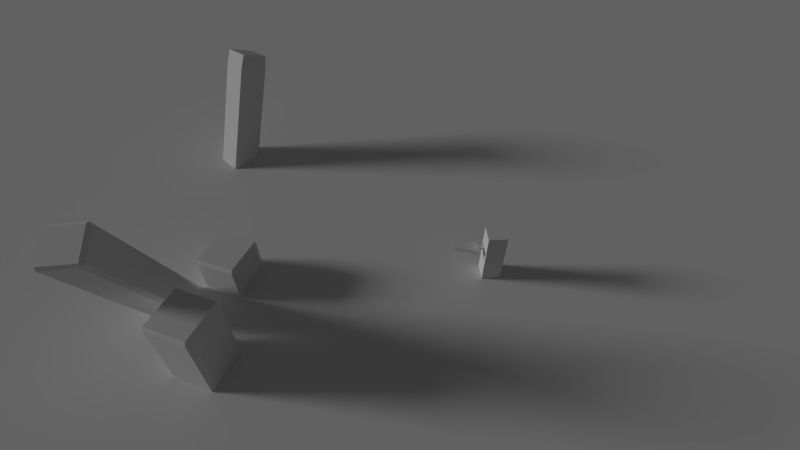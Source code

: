 # Source: weapon_fx.blend  (saved by Blender 2.67.0; exported with 4.5.12 LTS)
import bpy
from mathutils import Matrix  # noqa: F401  (used for matrix-valued properties, if any)

bpy.ops.wm.read_factory_settings(use_empty=True)
scene = bpy.context.scene
scene.name = 'Scene'

# ---- collections
col_collection_1 = bpy.data.collections.new('Collection 1'); scene.collection.children.link(col_collection_1)
col_collection_2 = bpy.data.collections.new('Collection 2'); scene.collection.children.link(col_collection_2)
col_collection_2.hide_render = True
col_collection_2.hide_viewport = True

# ---- materials (node trees are filled in below, after node groups)
mat_dec_weapon_fx_halo_ref = bpy.data.materials.new('dec_weapon_fx_halo_Ref')
mat_dec_weapon_fx_halo_ref.alpha_threshold = 0.0
mat_dec_weapon_fx_halo_ref.use_transparent_shadow = False
mat_dec_weapon_fx_halo_ref.roughness = 0.5
mat_dec_weapon_fx = bpy.data.materials.new('dec_weapon_fx')
mat_dec_weapon_fx.alpha_threshold = 0.0
mat_dec_weapon_fx.use_transparent_shadow = False
mat_dec_weapon_fx.roughness = 0.5
mat_dec_weapon_fx_halo = bpy.data.materials.new('dec_weapon_fx_halo')
mat_dec_weapon_fx_halo.alpha_threshold = 0.0
mat_dec_weapon_fx_halo.use_transparent_shadow = False
mat_dec_weapon_fx_halo.roughness = 0.5
mat_dec_weapon_fx_halo_ns_001 = bpy.data.materials.new('dec_weapon_fx_halo_ns.001')
mat_dec_weapon_fx_halo_ns_001.alpha_threshold = 0.0
mat_dec_weapon_fx_halo_ns_001.use_transparent_shadow = False
mat_dec_weapon_fx_halo_ns_001.roughness = 0.5
mat_dec_weapon_fx_halo_ns_001.specular_intensity = 1.0
mat_dec_weapon_fx_halo_ns = bpy.data.materials.new('dec_weapon_fx_halo_ns')
mat_dec_weapon_fx_halo_ns.alpha_threshold = 0.0
mat_dec_weapon_fx_halo_ns.use_transparent_shadow = False
mat_dec_weapon_fx_halo_ns.diffuse_color = (0.8, 0.6538, 0.5376, 1.0)
mat_dec_weapon_fx_halo_ns.roughness = 0.5
mat_dec_weapon_fx_halo_ns.specular_intensity = 0.0

# ---- material node trees

# ---- world
world_world = bpy.data.worlds.new('World'); scene.world = world_world
world_world.color = (0.05088, 0.05088, 0.05088)
world_world.use_sun_shadow = False
world_world.sun_shadow_jitter_overblur = 0.0
world_world.cycles.sampling_method = 'MANUAL'
world_world.cycles.sample_map_resolution = 256

# ---- cameras
cam_camera = bpy.data.cameras.new('Camera')
cam_camera.clip_end = 100.0
cam_camera.lens = 19.0
cam_camera.sensor_width = 32.0
cam_camera.sensor_height = 18.0
cam_camera.ortho_scale = 7.314
cam_camera.dof.focus_distance = 0.0
cam_camera.dof.aperture_fstop = 128.0

# ---- lights
light_point = bpy.data.lights.new('Point', 'POINT')
light_point.color = (1.0, 0.6181, 0.3556)
light_point.transmission_factor = 0.0
light_point.energy = 0.0
light_point.shadow_buffer_clip_start = 0.5
light_point.shadow_soft_size = 0.1
light_point.shadow_maximum_resolution = 0.006
light_point.use_absolute_resolution = True
light_point.cycles.use_multiple_importance_sampling = False
light_lamp = bpy.data.lights.new('Lamp', 'SUN')
light_lamp.transmission_factor = 0.0
light_lamp.cutoff_distance = 30.0
light_lamp.angle = 0.1993
light_lamp.energy = 1.0
light_lamp.shadow_buffer_clip_start = 1.001
light_lamp.shadow_soft_size = 0.1
light_lamp.shadow_cascade_max_distance = 1000.0
light_lamp.cycles.use_multiple_importance_sampling = False
light_point_001 = bpy.data.lights.new('Point.001', 'POINT')
light_point_001.transmission_factor = 0.0
light_point_001.energy = 100.0
light_point_001.shadow_buffer_clip_start = 0.5
light_point_001.shadow_soft_size = 0.1
light_point_001.shadow_maximum_resolution = 0.006
light_point_001.use_absolute_resolution = True
light_point_001.cycles.use_multiple_importance_sampling = False

# ---- meshes
me_cube_002 = bpy.data.meshes.new('Cube.002')
me_cube_002.from_pydata([(-1.0, -1.0, -1.0), (-1.0, 1.0, -1.0), (1.0, 1.0, -1.0), (1.0, -1.0, -1.0), (-1.0, -1.0, 1.0), (-1.0, 1.0, 1.0), (1.0, 1.0, 1.0), (1.0, -1.0, 1.0), (-6.536, 2.181, -0.912), (-7.815, 3.035, -1.041), (-6.388, 4.314, -1.099), (-5.109, 3.46, -0.97), (-12.19, 14.81, 0.5152), (-13.47, 15.66, 0.3857), (-12.04, 16.94, 0.3277), (-10.76, 16.08, 0.4572), (-14.58, 8.438, -0.4063), (-15.54, 10.59, -0.5037), (-13.19, 11.55, -0.5237), (-12.23, 9.401, -0.4263), (-15.01, 10.55, 0.1162), (-15.97, 12.7, 0.01872), (-13.62, 13.66, -0.001251), (-12.66, 11.51, 0.09619), (-10.75, 4.822, -0.1257), (-11.72, 6.972, -0.2232), (-9.368, 7.934, -0.2431), (-8.406, 5.784, -0.1457), (-10.95, 5.784, 0.112), (-11.91, 7.934, 0.01457), (-9.565, 8.896, -0.005403), (-8.603, 6.746, 0.09204)], [], [(4, 5, 1, 0), (5, 6, 2, 1), (6, 7, 3, 2), (7, 4, 0, 3), (0, 1, 2, 3), (7, 6, 5, 4), (12, 13, 9, 8), (13, 14, 10, 9), (14, 15, 11, 10), (15, 12, 8, 11), (8, 9, 10, 11), (15, 14, 13, 12), (20, 21, 17, 16), (21, 22, 18, 17), (22, 23, 19, 18), (23, 20, 16, 19), (16, 17, 18, 19), (23, 22, 21, 20), (28, 29, 25, 24), (29, 30, 26, 25), (30, 31, 27, 26), (31, 28, 24, 27), (24, 25, 26, 27), (31, 30, 29, 28)])
me_cube_002.use_remesh_preserve_volume = False
me_cube_002.use_remesh_preserve_attributes = False
me_cube_002.use_mirror_vertex_groups = False
me_cube_002.update()
me_cube_012 = bpy.data.meshes.new('Cube.012')
me_cube_012.from_pydata([(-1.0, -1.0, -1.0), (-1.0, 1.0, -1.0), (1.0, 1.0, -1.0), (1.0, -1.0, -1.0), (-1.0, -1.0, 1.0), (-1.0, 1.0, 1.0), (1.0, 1.0, 1.0), (1.0, -1.0, 1.0)], [], [(4, 5, 1, 0), (5, 6, 2, 1), (6, 7, 3, 2), (7, 4, 0, 3), (0, 1, 2, 3), (7, 6, 5, 4)])
me_cube_012.use_remesh_preserve_volume = False
me_cube_012.use_remesh_preserve_attributes = False
me_cube_012.use_mirror_vertex_groups = False
me_cube_012.update()
me_cube_001 = bpy.data.meshes.new('Cube.001')
me_cube_001.from_pydata([(-19.26, -0.833, -0.833), (-21.26, -0.8647, -0.8647), (-21.26, 0.8647, -0.8647), (-19.26, 0.833, -0.833), (-19.26, -0.833, 0.833), (-21.26, -0.8647, 0.8647), (-21.26, 0.8647, 0.8647), (-19.26, 0.833, 0.833), (-11.21, -0.4814, -0.4814), (-11.21, 0.4814, -0.4814), (-11.21, -0.4814, 0.4814), (-11.21, 0.4814, 0.4814), (-10.43, -3.278, -0.7323), (-10.43, 3.278, -0.7323), (-10.43, -3.278, 0.7323), (-10.43, 3.278, 0.7323), (0.0, 0.0, -0.8976), (0.0, 0.0, 0.8976)], [], [(4, 5, 1, 0), (5, 6, 2, 1), (6, 7, 3, 2), (7, 4, 10, 11), (0, 1, 2, 3), (7, 6, 5, 4), (9, 11, 15, 13), (4, 0, 8, 10), (0, 3, 9, 8), (3, 7, 11, 9), (11, 10, 14, 15), (8, 9, 13, 12), (10, 8, 12, 14), (14, 12, 16, 17), (13, 15, 17, 16), (15, 14, 17), (12, 13, 16)])
me_cube_001.use_remesh_preserve_volume = False
me_cube_001.use_remesh_preserve_attributes = False
me_cube_001.use_mirror_vertex_groups = False
me_cube_001.update()
me_plane_005 = bpy.data.meshes.new('Plane.005')
me_plane_005.from_pydata([(1.0, -1.0, 0.0), (-1.0, -1.0, 0.0), (1.0, 1.0, 0.0), (-1.0, 1.0, 0.0)], [], [(1, 0, 2, 3)])
me_plane_005.use_remesh_preserve_volume = False
me_plane_005.use_remesh_preserve_attributes = False
me_plane_005.use_mirror_vertex_groups = False
me_plane_005.update()
me_plane_010 = bpy.data.meshes.new('Plane.010')
me_plane_010.from_pydata([(-4.388e-08, -0.5019, 0.4957), (2.97e-08, -0.5019, -0.4957), (-2.97e-08, 0.5019, 0.4957), (4.388e-08, 0.5019, -0.4957)], [], [(1, 0, 2, 3)])
_uv = me_plane_010.uv_layers.new(name='UVMap')
_uv.uv.foreach_set('vector', [0.8086, 0.2263, 0.9239, 0.2263, 0.9239, 0.3417, 0.8086, 0.3417])
me_plane_010.materials.append(mat_dec_weapon_fx_halo_ref)
me_plane_010.use_remesh_preserve_volume = False
me_plane_010.use_remesh_preserve_attributes = False
me_plane_010.use_mirror_vertex_groups = False
me_plane_010.update()
me_cube_015 = bpy.data.meshes.new('Cube.015')
me_cube_015.from_pydata([(-0.1864, -0.1081, -0.1081), (-0.1864, 0.1081, -0.1081), (0.1864, 0.1081, -0.1081), (0.1864, -0.1081, -0.1081), (-0.1864, -0.1081, 0.1081), (-0.1864, 0.1081, 0.1081), (0.1864, 0.1081, 0.1081), (0.1864, -0.1081, 0.1081)], [], [(4, 5, 1, 0), (5, 6, 2, 1), (6, 7, 3, 2), (7, 4, 0, 3), (0, 1, 2, 3), (7, 6, 5, 4)])
me_cube_015.use_remesh_preserve_volume = False
me_cube_015.use_remesh_preserve_attributes = False
me_cube_015.use_mirror_vertex_groups = False
me_cube_015.update()
me_plane_014 = bpy.data.meshes.new('Plane.014')
me_plane_014.from_pydata([(4.47e-08, 0.4538, 3.496e-07), (-2.98e-08, -0.5805, 5.858e-07), (-0.8649, 0.6544, 0.04508), (-0.8649, -0.7811, 0.04508), (1.863e-08, -0.06334, 0.5169), (1.863e-08, -0.06334, -0.5169), (-0.8649, -0.06334, 0.5619), (-0.8649, -0.06334, -0.4718), (-0.4324, 0.621, 0.02254), (-0.4324, -0.7477, 0.02254), (-0.4324, -0.06334, -0.4943), (-0.4324, -0.06334, 0.5394)], [], [(9, 8, 2, 3), (10, 11, 6, 7), (1, 0, 8, 9), (5, 4, 11, 10)])
_uv = me_plane_014.uv_layers.new(name='UVMap')
_uv.uv.foreach_set('vector', [0.4874, 0.4497, 0.5669, 0.4497, 0.5669, 0.603, 0.4874, 0.603, 0.4874, 0.4497, 0.5669, 0.4497, 0.5669, 0.603, 0.4874, 0.603, 0.4895, 0.2963, 0.5649, 0.2963, 0.5669, 0.4497, 0.4874, 0.4497, 0.4895, 0.2963, 0.5649, 0.2963, 0.5669, 0.4497, 0.4874, 0.4497])
me_plane_014.materials.append(mat_dec_weapon_fx)
me_plane_014.use_remesh_preserve_volume = False
me_plane_014.use_remesh_preserve_attributes = False
me_plane_014.use_mirror_vertex_groups = False
me_plane_014.update()
me_plane_015 = bpy.data.meshes.new('Plane.015')
me_plane_015.from_pydata([(0.01529, -0.7008, 0.7074), (0.01529, -0.7008, -0.6769), (0.01529, 0.7008, 0.7074), (0.01529, 0.7008, -0.6769)], [], [(1, 0, 2, 3)])
_uv = me_plane_015.uv_layers.new(name='UVMap')
_uv.uv.foreach_set('vector', [0.8787, 0.8821, 0.9657, 0.8821, 0.9657, 0.9692, 0.8787, 0.9692])
me_plane_015.materials.append(mat_dec_weapon_fx_halo_ref)
me_plane_015.use_remesh_preserve_volume = False
me_plane_015.use_remesh_preserve_attributes = False
me_plane_015.use_mirror_vertex_groups = False
me_plane_015.update()
me_plane_009 = bpy.data.meshes.new('Plane.009')
me_plane_009.from_pydata([(4913.0, -0.08559, -0.1782), (4913.0, -0.6265, -0.1782), (4913.0, -0.08559, -0.7109), (4913.0, -0.6265, -0.7109), (4891.0, 0.2044, -0.175), (4891.0, -0.001424, -0.5865), (4891.0, 0.6223, -0.3777), (4891.0, 0.4165, -0.7892), (5113.0, 0.0398, 0.1345), (5080.0, -0.001647, -0.2824), (5230.0, 0.461, 0.09773), (5196.0, 0.4195, -0.3192), (4888.0, -0.2164, -0.1771), (4888.0, -0.4797, -0.7034), (4888.0, 0.318, -0.4364), (4888.0, 0.05475, -0.9627), (5039.0, 0.2825, -0.1249), (5792.0, -0.1194, -0.1239), (4673.0, 0.2797, -0.5359), (5426.0, -0.1222, -0.535), (5277.0, -0.5426, 0.131), (5243.0, -0.4106, -0.4084), (5579.0, -0.0005799, 0.2705), (5545.0, 0.1314, -0.2689)], [], [(1, 0, 2, 3), (5, 4, 6, 7), (9, 8, 10, 11), (13, 12, 14, 15), (17, 16, 18, 19), (21, 20, 22, 23)])
_uv = me_plane_009.uv_layers.new(name='UVMap')
_uv.uv.foreach_set('vector', [0.2131, 0.3456, 0.464, 0.3456, 0.464, 0.5966, 0.2131, 0.5966, 0.2131, 0.3456, 0.464, 0.3456, 0.464, 0.5966, 0.2131, 0.5966, 0.2131, 0.3456, 0.464, 0.3456, 0.464, 0.5966, 0.2131, 0.5966, 0.2131, 0.3456, 0.464, 0.3456, 0.464, 0.5966, 0.2131, 0.5966, 0.2131, 0.3456, 0.464, 0.3456, 0.464, 0.5966, 0.2131, 0.5966, 0.2131, 0.3456, 0.464, 0.3456, 0.464, 0.5966, 0.2131, 0.5966])
me_plane_009.materials.append(mat_dec_weapon_fx_halo)
me_plane_009.use_remesh_preserve_volume = False
me_plane_009.use_remesh_preserve_attributes = False
me_plane_009.use_mirror_vertex_groups = False
me_plane_009.update()
me_plane_013 = bpy.data.meshes.new('Plane.013')
me_plane_013.from_pydata([(-0.07316, -0.4921, -4.184e-07), (-0.07316, 0.4921, -4.184e-07), (5.075, -0.4921, -4.184e-07), (5.075, 0.4921, -4.184e-07), (-0.07316, -2.933e-08, -0.4921), (-0.07316, 5.866e-08, 0.4921), (5.075, -5.866e-08, -0.4921), (5.075, 2.933e-08, 0.4921), (2.134, -4.4e-08, -0.4921), (2.134, 4.4e-08, 0.4921), (2.134, 0.4921, -4.184e-07), (2.134, -0.4921, -4.184e-07)], [], [(10, 11, 2, 3), (9, 8, 6, 7), (5, 4, 8, 9), (1, 0, 11, 10)])
_uv = me_plane_013.uv_layers.new(name='UVMap')
_uv.uv.foreach_set('vector', [0.5014, 0.445, 0.5536, 0.445, 0.5493, 0.5957, 0.5057, 0.5957, 0.5014, 0.445, 0.5536, 0.445, 0.5493, 0.5957, 0.5057, 0.5957, 0.4815, 0.3107, 0.5735, 0.3107, 0.5536, 0.445, 0.5014, 0.445, 0.4815, 0.3107, 0.5735, 0.3107, 0.5536, 0.445, 0.5014, 0.445])
me_plane_013.materials.append(mat_dec_weapon_fx_halo_ns_001)
me_plane_013.materials.append(mat_dec_weapon_fx_halo)
me_plane_013.use_remesh_preserve_volume = False
me_plane_013.use_remesh_preserve_attributes = False
me_plane_013.use_mirror_vertex_groups = False
me_plane_013.update()
me_plane_012 = bpy.data.meshes.new('Plane.012')
me_plane_012.from_pydata([(-0.1255, -1.075, 0.2584), (-0.1255, -1.075, -1.374), (-0.1255, 0.5779, 0.2584), (-0.1255, 0.5779, -1.374), (0.004138, 0.5972, 1.53), (0.004137, -0.8027, 0.6897), (0.004138, 1.448, 0.1126), (0.004138, 0.04801, -0.7277), (0.1863, -0.6812, 0.9068), (0.1863, -2.041, 0.00306), (0.1863, 0.2338, -0.47), (0.1863, -1.126, -1.374), (0.0336, -1.062, -0.1436), (0.0336, -0.1674, -1.988), (0.0336, 0.8051, 0.7624), (0.0336, 1.7, -1.082)], [], [(1, 0, 2, 3), (5, 4, 6, 7), (9, 8, 10, 11), (13, 12, 14, 15)])
_uv = me_plane_012.uv_layers.new(name='UVMap')
_uv.uv.foreach_set('vector', [0.8081, 0.2277, 0.9218, 0.2277, 0.9218, 0.3414, 0.8081, 0.3414, 0.8081, 0.2277, 0.9218, 0.2277, 0.9218, 0.3414, 0.8081, 0.3414, 0.8081, 0.2277, 0.9218, 0.2277, 0.9218, 0.3414, 0.8081, 0.3414, 0.8081, 0.2277, 0.9218, 0.2277, 0.9218, 0.3414, 0.8081, 0.3414])
me_plane_012.materials.append(mat_dec_weapon_fx_halo_ns)
me_plane_012.use_remesh_preserve_volume = False
me_plane_012.use_remesh_preserve_attributes = False
me_plane_012.use_mirror_vertex_groups = False
me_plane_012.update()
me_plane_011 = bpy.data.meshes.new('Plane.011')
me_plane_011.from_pydata([(0.1217, 0.7253, 0.7747), (0.1217, 0.7253, -0.858), (0.1217, -0.9278, 0.7747), (0.1217, -0.9278, -0.858), (0.1057, -0.1354, 1.453), (0.1057, 0.3689, -0.09982), (0.1057, -1.708, 0.9425), (0.1057, -1.203, -0.6104), (0.1091, 0.09927, 1.284), (0.1091, 1.499, 0.4438), (0.1091, -0.7515, -0.1333), (0.1091, 0.6485, -0.9736), (0.1217, 0.3198, 0.3819), (0.1217, 1.68, -0.5218), (0.1217, -0.5952, -0.9948), (0.1217, 0.7646, -1.899), (0.09192, 0.9466, -0.1436), (0.09192, 0.05178, -1.988), (0.09192, -0.9207, 0.7624), (0.09192, -1.816, -1.082)], [], [(1, 3, 2, 0), (5, 7, 6, 4), (9, 11, 10, 8), (13, 15, 14, 12), (17, 19, 18, 16)])
_uv = me_plane_011.uv_layers.new(name='UVMap')
_uv.uv.foreach_set('vector', [0.8081, 0.2277, 0.8081, 0.3414, 0.9218, 0.3414, 0.9218, 0.2277, 0.8081, 0.2277, 0.8081, 0.3414, 0.9218, 0.3414, 0.9218, 0.2277, 0.8081, 0.2277, 0.8081, 0.3414, 0.9218, 0.3414, 0.9218, 0.2277, 0.8081, 0.2277, 0.8081, 0.3414, 0.9218, 0.3414, 0.9218, 0.2277, 0.8081, 0.2277, 0.8081, 0.3414, 0.9218, 0.3414, 0.9218, 0.2277])
me_plane_011.materials.append(mat_dec_weapon_fx_halo_ns)
me_plane_011.use_remesh_preserve_volume = False
me_plane_011.use_remesh_preserve_attributes = False
me_plane_011.use_mirror_vertex_groups = False
me_plane_011.update()
me_cube_010 = bpy.data.meshes.new('Cube.010')
me_cube_010.from_pydata([(-0.1864, -0.1081, -0.1081), (-0.1864, 0.1081, -0.1081), (0.1864, 0.1081, -0.1081), (0.1864, -0.1081, -0.1081), (-0.1864, -0.1081, 0.1081), (-0.1864, 0.1081, 0.1081), (0.1864, 0.1081, 0.1081), (0.1864, -0.1081, 0.1081)], [], [(4, 5, 1, 0), (5, 6, 2, 1), (6, 7, 3, 2), (7, 4, 0, 3), (0, 1, 2, 3), (7, 6, 5, 4)])
me_cube_010.use_remesh_preserve_volume = False
me_cube_010.use_remesh_preserve_attributes = False
me_cube_010.use_mirror_vertex_groups = False
me_cube_010.update()
me_plane_007 = bpy.data.meshes.new('Plane.007')
me_plane_007.from_pydata([(-2.384e-07, -1.0, -1.0), (1.192e-07, 1.0, -1.0), (0.0, -1.0, 1.0), (2.98e-07, 1.0, 1.0), (-0.1777, -0.3278, -0.3278), (-0.1777, 0.3278, -0.3278), (-0.1777, -0.3278, 0.3278), (-0.1777, 0.3278, 0.3278), (-0.1428, -0.3552, -0.428), (-0.1428, 0.5562, -0.428), (-0.1428, -0.3552, 0.4833), (-0.1428, 0.5562, 0.4833), (-2.384e-07, -1.0, -1.0), (1.192e-07, 1.0, -1.0), (0.0, -1.0, 1.0), (2.98e-07, 1.0, 1.0), (-2.384e-07, -1.0, -1.0), (1.192e-07, 1.0, -1.0), (0.0, -1.0, 1.0), (2.98e-07, 1.0, 1.0), (-2.384e-07, -1.0, -1.0), (1.192e-07, 1.0, -1.0), (0.0, -1.0, 1.0), (2.98e-07, 1.0, 1.0), (-2.384e-07, -1.0, -1.0), (1.192e-07, 1.0, -1.0), (0.0, -1.0, 1.0), (2.98e-07, 1.0, 1.0), (-2.384e-07, -1.0, -1.0), (1.192e-07, 1.0, -1.0), (0.0, -1.0, 1.0), (2.98e-07, 1.0, 1.0), (-2.384e-07, -1.0, -1.0), (1.192e-07, 1.0, -1.0), (0.0, -1.0, 1.0), (2.98e-07, 1.0, 1.0), (-2.384e-07, -1.0, -1.0), (1.192e-07, 1.0, -1.0), (0.0, -1.0, 1.0), (2.98e-07, 1.0, 1.0), (-2.384e-07, -1.0, -1.0), (1.192e-07, 1.0, -1.0), (0.0, -1.0, 1.0), (2.98e-07, 1.0, 1.0), (-2.384e-07, -1.0, -1.0), (1.192e-07, 1.0, -1.0), (0.0, -1.0, 1.0), (2.98e-07, 1.0, 1.0)], [], [(1, 0, 2, 3), (5, 4, 6, 7), (9, 8, 10, 11), (13, 12, 14, 15), (17, 16, 18, 19), (21, 20, 22, 23), (25, 24, 26, 27), (29, 28, 30, 31), (33, 32, 34, 35), (37, 36, 38, 39), (41, 40, 42, 43), (45, 44, 46, 47)])
_uv = me_plane_007.uv_layers.new(name='UVMap')
_uv.uv.foreach_set('vector', [0.5936, 0.3779, 0.9939, 0.3779, 0.9939, 0.7783, 0.5936, 0.7783, 0.5834, 0.7881, 0.5834, 0.3797, 0.9918, 0.3797, 0.9918, 0.7881, 0.1966, 0.6232, 0.1966, 0.3264, 0.4934, 0.3264, 0.4934, 0.6232, 0.005533, 0.0243, 0.2979, 0.0243, 0.2979, 0.3167, 0.005533, 0.3167, 0.005533, 0.0243, 0.2979, 0.0243, 0.2979, 0.3167, 0.005533, 0.3167, 0.005533, 0.0243, 0.2979, 0.0243, 0.2979, 0.3167, 0.005533, 0.3167, 0.8803, 0.8823, 0.9597, 0.8823, 0.9597, 0.9616, 0.8803, 0.9616, 0.6084, 0.8095, 0.8313, 0.8095, 0.8313, 0.9907, 0.6084, 0.9907, 0.583, 0.8095, 0.8566, 0.8095, 0.8566, 1.032, 0.583, 1.032, 0.5898, 0.8095, 0.8498, 0.8095, 0.8498, 0.9891, 0.5898, 0.9891, 0.6084, 0.8095, 0.8313, 0.8095, 0.8313, 1.032, 0.6084, 1.032, 0.5878, 0.8095, 0.8518, 0.8095, 0.8518, 0.9891, 0.5878, 0.9891])
me_plane_007.materials.append(mat_dec_weapon_fx_halo)
me_plane_007.use_remesh_preserve_volume = False
me_plane_007.use_remesh_preserve_attributes = False
me_plane_007.use_mirror_vertex_groups = False
me_plane_007.update()
me_plane_008 = bpy.data.meshes.new('Plane.008')
me_plane_008.from_pydata([(-7.109e-08, -0.8131, 0.8031), (4.812e-08, -0.8131, -0.8031), (-4.812e-08, 0.8131, 0.8031), (7.109e-08, 0.8131, -0.8031)], [], [(1, 0, 2, 3)])
_uv = me_plane_008.uv_layers.new(name='UVMap')
_uv.uv.foreach_set('vector', [0.9099, 0.8008, 0.9879, 0.8008, 0.9879, 0.8788, 0.9099, 0.8788])
me_plane_008.materials.append(mat_dec_weapon_fx_halo)
me_plane_008.use_remesh_preserve_volume = False
me_plane_008.use_remesh_preserve_attributes = False
me_plane_008.use_mirror_vertex_groups = False
me_plane_008.update()
me_plane_006 = bpy.data.meshes.new('Plane.006')
me_plane_006.from_pydata([(28.84, -0.2761, 0.8003), (28.84, -0.8209, -0.2888), (28.84, 0.8298, 0.2637), (28.84, 0.2849, -0.8254)], [], [(1, 0, 2, 3)])
_uv = me_plane_006.uv_layers.new(name='UVMap')
_uv.uv.foreach_set('vector', [0.2406, 0.6348, 0.6189, 0.6348, 0.6189, 1.013, 0.2406, 1.013])
me_plane_006.materials.append(mat_dec_weapon_fx_halo)
me_plane_006.use_remesh_preserve_volume = False
me_plane_006.use_remesh_preserve_attributes = False
me_plane_006.use_mirror_vertex_groups = False
me_plane_006.update()
me_plane_002 = bpy.data.meshes.new('Plane.002')
me_plane_002.from_pydata([(2.544e-07, -0.6124, 0.6124), (1.526e-07, -0.6124, -0.6124), (-1.526e-07, 0.6124, 0.6124), (-2.544e-07, 0.6124, -0.6124), (0.02922, -1.514, 1.514), (0.02922, -1.514, -1.514), (0.02922, 1.514, 1.514), (0.02922, 1.514, -1.514)], [], [(1, 0, 2, 3), (5, 4, 6, 7)])
_uv = me_plane_002.uv_layers.new(name='UVMap')
_uv.uv.foreach_set('vector', [0.5233, 0.01021, 0.7812, 0.01021, 0.7812, 0.2682, 0.5233, 0.2682, 0.8709, 0.8698, 0.9711, 0.8698, 0.9711, 0.97, 0.8709, 0.97])
me_plane_002.materials.append(mat_dec_weapon_fx_halo)
me_plane_002.use_remesh_preserve_volume = False
me_plane_002.use_remesh_preserve_attributes = False
me_plane_002.use_mirror_vertex_groups = False
me_plane_002.update()
me_plane_004 = bpy.data.meshes.new('Plane.004')
me_plane_004.from_pydata([(2.544e-07, -0.6124, 0.6124), (1.526e-07, -0.6124, -0.6124), (-1.526e-07, 0.6124, 0.6124), (-2.544e-07, 0.6124, -0.6124), (0.03721, -1.505, 1.505), (0.03721, -1.505, -1.505), (0.03721, 1.505, 1.505), (0.03721, 1.505, -1.505)], [], [(1, 0, 2, 3), (5, 4, 6, 7)])
_uv = me_plane_004.uv_layers.new(name='UVMap')
_uv.uv.foreach_set('vector', [0.2851, 0.02167, 0.5239, 0.02167, 0.5239, 0.2605, 0.2851, 0.2605, 0.869, 0.8662, 0.9772, 0.8662, 0.9772, 0.9744, 0.869, 0.9744])
me_plane_004.materials.append(mat_dec_weapon_fx_halo)
me_plane_004.use_remesh_preserve_volume = False
me_plane_004.use_remesh_preserve_attributes = False
me_plane_004.use_mirror_vertex_groups = False
me_plane_004.update()
me_plane_003 = bpy.data.meshes.new('Plane.003')
me_plane_003.from_pydata([(1.122e+04, -0.2817, 1.038), (1.122e+04, -1.111, 1.038), (1.122e+04, -0.2817, 0.2215), (1.122e+04, -1.111, 0.2215), (1.118e+04, 0.1631, 1.043), (1.118e+04, -0.1526, 0.4123), (1.118e+04, 0.8038, 0.7324), (1.118e+04, 0.4882, 0.1014), (1.152e+04, -0.08941, 1.518), (1.147e+04, -0.153, 0.8786), (1.17e+04, 0.5564, 1.461), (1.165e+04, 0.4928, 0.8221), (1.118e+04, -0.4822, 1.04), (1.118e+04, -0.8859, 0.233), (1.118e+04, 0.3372, 0.6425), (1.118e+04, -0.06648, -0.1645), (1.141e+04, 0.2827, 1.12), (1.256e+04, -0.3335, 1.122), (1.085e+04, 0.2785, 0.4898), (1.2e+04, -0.3378, 0.4913), (1.177e+04, -0.9825, 1.512), (1.172e+04, -0.7801, 0.6854), (1.224e+04, -0.1513, 1.726), (1.219e+04, 0.05109, 0.8992)], [], [(1, 0, 2, 3), (5, 4, 6, 7), (9, 8, 10, 11), (13, 12, 14, 15), (17, 16, 18, 19), (21, 20, 22, 23)])
_uv = me_plane_003.uv_layers.new(name='UVMap')
_uv.uv.foreach_set('vector', [0.2321, 0.6222, 0.6114, 0.6222, 0.6114, 1.002, 0.2321, 1.002, 0.2321, 0.6222, 0.6114, 0.6222, 0.6114, 1.002, 0.2321, 1.002, 0.2321, 0.6222, 0.6114, 0.6222, 0.6114, 1.002, 0.2321, 1.002, 0.2321, 0.6222, 0.6114, 0.6222, 0.6114, 1.002, 0.2321, 1.002, 0.2321, 0.6222, 0.6114, 0.6222, 0.6114, 1.002, 0.2321, 1.002, 0.2321, 0.6222, 0.6114, 0.6222, 0.6114, 1.002, 0.2321, 1.002])
me_plane_003.materials.append(mat_dec_weapon_fx_halo)
me_plane_003.use_remesh_preserve_volume = False
me_plane_003.use_remesh_preserve_attributes = False
me_plane_003.use_mirror_vertex_groups = False
me_plane_003.update()
me_plane_001 = bpy.data.meshes.new('Plane.001')
me_plane_001.from_pydata([(0.01213, -0.274, -0.03458), (0.006616, -0.2794, 0.0505), (3.938, -0.5145, 0.04593), (3.943, -0.5048, -0.03914), (0.003746, -0.3055, 0.00208), (0.015, -0.2479, 0.01385), (3.943, -0.459, 0.009287), (3.938, -0.5602, -0.002499), (3.916, 0.4215, -0.008155), (3.929, 0.5227, -0.009682), (-0.01032, 0.3059, -0.008722), (-0.008431, 0.2475, -0.007204), (3.922, 0.4715, -0.0518), (3.922, 0.4727, 0.03396), (-0.009315, 0.277, 0.03492), (-0.009431, 0.2763, -0.05084), (1.381, 0.01579, 0.03377), (1.381, 0.01579, 0.1462), (4.58, -0.00867, 0.1462), (4.58, -0.00867, 0.03377), (1.378, -0.03957, 0.09), (1.384, 0.07116, 0.09), (4.583, 0.0467, 0.09), (4.577, -0.06404, 0.09), (1.457, 0.2011, -0.1336), (1.455, 0.1966, -0.09276), (4.182, 0.1839, -0.09496), (4.185, 0.1885, -0.1358), (1.453, 0.1747, -0.116), (1.459, 0.2231, -0.1104), (4.185, 0.2105, -0.1126), (4.182, 0.1619, -0.1182), (-0.2456, -0.3666, -0.1866), (-0.2511, -0.372, -0.1015), (3.681, -0.6071, -0.1061), (3.686, -0.5974, -0.1912), (-0.254, -0.3981, -0.15), (-0.2427, -0.3405, -0.1382), (3.685, -0.5516, -0.1428), (3.681, -0.6528, -0.1546), (3.658, 0.3289, -0.1602), (3.671, 0.4301, -0.1617), (-0.268, 0.2133, -0.1608), (-0.2661, 0.1549, -0.1593), (3.665, 0.3789, -0.2039), (3.665, 0.3801, -0.1181), (-0.267, 0.1844, -0.1171), (-0.2671, 0.1837, -0.2029), (1.123, -0.07681, -0.1183), (1.123, -0.07681, -0.005821), (4.322, -0.1013, -0.005821), (4.322, -0.1013, -0.1183), (1.12, -0.1322, -0.06205), (1.127, -0.02144, -0.06205), (4.325, -0.04591, -0.06205), (4.319, -0.1566, -0.06205), (1.2, 0.1085, -0.2857), (1.197, 0.104, -0.2448), (3.925, 0.09128, -0.247), (3.927, 0.09593, -0.2879), (1.196, 0.0821, -0.2681), (1.201, 0.1305, -0.2624), (3.927, 0.1179, -0.2646), (3.925, 0.0693, -0.2703)], [], [(0, 3, 2, 1), (4, 7, 6, 5), (11, 10, 9, 8), (15, 14, 13, 12), (16, 17, 18, 19), (20, 23, 22, 21), (24, 27, 26, 25), (28, 31, 30, 29), (32, 35, 34, 33), (36, 39, 38, 37), (43, 42, 41, 40), (47, 46, 45, 44), (48, 49, 50, 51), (52, 55, 54, 53), (56, 59, 58, 57), (60, 63, 62, 61)])
_uv = me_plane_001.uv_layers.new(name='UVMap')
_uv.uv.foreach_set('vector', [0.01112, 0.5973, 0.01112, 0.363, 0.2209, 0.3585, 0.2209, 0.5929, 0.01112, 0.5973, 0.01112, 0.363, 0.2209, 0.3585, 0.2209, 0.5929, 0.01112, 0.5973, 0.2209, 0.5929, 0.2209, 0.3585, 0.01112, 0.363, 0.01112, 0.5973, 0.2209, 0.5929, 0.2209, 0.3585, 0.01112, 0.363, 0.01112, 0.5973, 0.2209, 0.5929, 0.2209, 0.3585, 0.01112, 0.363, 0.01112, 0.5973, 0.01112, 0.363, 0.2209, 0.3585, 0.2209, 0.5929, 0.01112, 0.5973, 0.01112, 0.363, 0.2209, 0.3585, 0.2209, 0.5929, 0.01112, 0.5973, 0.01112, 0.363, 0.2209, 0.3585, 0.2209, 0.5929, 0.01112, 0.5973, 0.01112, 0.363, 0.2209, 0.3585, 0.2209, 0.5929, 0.01112, 0.5973, 0.01112, 0.363, 0.2209, 0.3585, 0.2209, 0.5929, 0.01112, 0.5973, 0.2209, 0.5929, 0.2209, 0.3585, 0.01112, 0.363, 0.01112, 0.5973, 0.2209, 0.5929, 0.2209, 0.3585, 0.01112, 0.363, 0.01112, 0.5973, 0.2209, 0.5929, 0.2209, 0.3585, 0.01112, 0.363, 0.01112, 0.5973, 0.01112, 0.363, 0.2209, 0.3585, 0.2209, 0.5929, 0.01112, 0.5973, 0.01112, 0.363, 0.2209, 0.3585, 0.2209, 0.5929, 0.01112, 0.5973, 0.01112, 0.363, 0.2209, 0.3585, 0.2209, 0.5929])
me_plane_001.materials.append(mat_dec_weapon_fx)
me_plane_001.use_remesh_preserve_volume = False
me_plane_001.use_remesh_preserve_attributes = False
me_plane_001.use_mirror_vertex_groups = False
me_plane_001.update()
me_plane = bpy.data.meshes.new('Plane')
me_plane.from_pydata([(4.004, -0.1196, 0.0), (0.0, -0.1196, 0.0), (4.004, 0.1196, 0.0), (0.0, 0.1196, 0.0), (2.323, -0.1196, 0.0), (2.323, 0.1196, 0.0), (3.504, 0.1196, 0.0), (3.504, -0.1196, 0.0), (4.004, -9.818e-09, -0.1213), (0.0, -9.818e-09, -0.1213), (4.004, 9.818e-09, 0.1213), (0.0, 9.818e-09, 0.1213), (2.323, -9.818e-09, -0.1213), (2.323, 9.818e-09, 0.1213), (3.504, 9.818e-09, 0.1213), (3.504, -9.818e-09, -0.1213)], [], [(7, 0, 2, 6), (1, 4, 5, 3), (4, 7, 6, 5), (15, 8, 10, 14), (9, 12, 13, 11), (12, 15, 14, 13)])
_uv = me_plane.uv_layers.new(name='UVMap')
_uv.uv.foreach_set('vector', [0.04377, 0.505, 0.04377, 0.3356, 0.1954, 0.3323, 0.1954, 0.5018, 0.04377, 1.013, 0.04377, 0.6745, 0.1954, 0.6713, 0.1954, 1.01, 0.04377, 0.6745, 0.04377, 0.505, 0.1954, 0.5018, 0.1954, 0.6713, 0.04377, 0.505, 0.04377, 0.3356, 0.1954, 0.3323, 0.1954, 0.5018, 0.04377, 1.013, 0.04377, 0.6745, 0.1954, 0.6713, 0.1954, 1.01, 0.04377, 0.6745, 0.04377, 0.505, 0.1954, 0.5018, 0.1954, 0.6713])
me_plane.materials.append(mat_dec_weapon_fx)
me_plane.use_remesh_preserve_volume = False
me_plane.use_remesh_preserve_attributes = False
me_plane.use_mirror_vertex_groups = False
me_plane.update()

# ---- objects
ob_cube_002 = bpy.data.objects.new('Cube.002', me_cube_002)
ob_cube_012 = bpy.data.objects.new('Cube.012', me_cube_012)
ob_empty = bpy.data.objects.new('Empty', None)
ob_cube = bpy.data.objects.new('Cube', me_cube_001)
ob_gun_flash = bpy.data.objects.new('gun_flash', light_point)
ob_plane = bpy.data.objects.new('Plane', me_plane_005)
ob_lamp = bpy.data.objects.new('Lamp', light_lamp)
ob_camera = bpy.data.objects.new('Camera', cam_camera)
ob_point_001 = bpy.data.objects.new('Point.001', light_point_001)
ob_fire_smoke = bpy.data.objects.new('fire+smoke', me_plane_010)
ob_rocket_head = bpy.data.objects.new('rocket_head', me_cube_015)
ob_rocket_trail_001 = bpy.data.objects.new('rocket_trail.001', me_plane_014)
ob_fire_smoke_002 = bpy.data.objects.new('fire+smoke.002', me_plane_015)
ob_rocket_sparks = bpy.data.objects.new('rocket_sparks', me_plane_009)
ob_rocket_trail = bpy.data.objects.new('rocket_trail', me_plane_013)
ob_rocket_smoke_2 = bpy.data.objects.new('rocket_smoke_2', me_plane_012)
ob_rocket_smoke_1 = bpy.data.objects.new('rocket_smoke_1', me_plane_011)
ob_ice_canister = bpy.data.objects.new('ice_canister', me_cube_010)
ob_ice_splat = bpy.data.objects.new('ice_splat', me_plane_007)
ob_gun_smoke = bpy.data.objects.new('gun_smoke', me_plane_008)
ob_small_sparks = bpy.data.objects.new('small_sparks', me_plane_006)
ob_muzzle_flash_2 = bpy.data.objects.new('muzzle_flash_2', me_plane_002)
ob_muzzle_flash_1 = bpy.data.objects.new('muzzle_flash_1', me_plane_004)
ob_shotgun_sparks = bpy.data.objects.new('shotgun_sparks', me_plane_003)
ob_shotgun_b_trail = bpy.data.objects.new('shotgun_b_trail', me_plane_001)
ob_bullet_trail = bpy.data.objects.new('bullet_trail', me_plane)

# ---- transforms, parenting, visibility, modifiers, constraints
ob_cube_002.location = (6.854, 7.911, -0.7893)
ob_cube_002.rotation_euler = (0.389, 0.07756, 0.8335)
ob_cube_002.scale = (0.5783, 0.5783, 5.71)
ob_cube_002.lineart.crease_threshold = 0.0
_m = ob_cube_002.modifiers.new('Bevel', 'BEVEL')
_m.limit_method = 'NONE'
_m.spread = 0.0
ob_cube_012.location = (0.4056, -2.893, 1.151)
ob_cube_012.rotation_euler = (0.0, 0.0, 1.628)
ob_cube_012.scale = (0.3255, 0.3154, 1.0)
ob_cube_012.lineart.crease_threshold = 0.0
ob_empty.parent = ob_cube_012
ob_empty.matrix_parent_inverse = Matrix(((3.072, 0.0, 0.0, -1.246), (0.0, 3.171, 0.0, -0.4364), (0.0, 0.0, 1.0, -1.151), (0.0, 0.0, 0.0, 1.0)))
ob_empty.location = (0.9474, -1.287e-07, 1.447)
ob_empty.empty_image_offset = (0.0, 0.0)
ob_empty.lineart.crease_threshold = 0.0
ob_cube.parent = ob_empty
ob_cube.matrix_parent_inverse = Matrix(((1.0, 0.0, 0.0, -0.9474), (0.0, 1.0, 0.0, 1.287e-07), (0.0, 0.0, 1.0, -1.029), (0.0, 0.0, 0.0, 1.0)))
ob_cube.location = (1.761, 0.08507, 0.9776)
ob_cube.scale = (0.07876, 0.07876, 0.07876)
ob_cube.lineart.crease_threshold = 0.0
ob_gun_flash.parent = ob_cube
ob_gun_flash.matrix_parent_inverse = Matrix(((-0.7292, 12.68, 0.0, -18.65), (-12.68, -0.7292, 0.0, 5.908), (2.384e-06, -1.907e-06, 12.7, -17.72), (0.0, 0.0, 0.0, 1.0)))
ob_gun_flash.location = (0.5659, 1.541, 1.34)
ob_gun_flash.lineart.crease_threshold = 0.0
ob_plane.location = (0.9474, -1.287e-07, 0.1402)
ob_plane.scale = (108.6, 108.6, 108.6)
ob_plane.lineart.crease_threshold = 0.0
ob_lamp.location = (3.358, 8.482, 2.7)
ob_lamp.rotation_euler = (1.195, 0.5919, 2.845)
ob_lamp.scale = (1.154, 1.154, 1.154)
ob_lamp.lock_rotations_4d = False
ob_lamp.empty_display_type = 'ARROWS'
ob_lamp.color = (0.0, 0.0, 0.0, 0.0)
ob_lamp.lineart.crease_threshold = 0.0
ob_camera.location = (-10.58, 0.3348, 13.51)
ob_camera.rotation_euler = (0.7854, 0.0, 4.712)
ob_camera.lock_rotations_4d = False
ob_camera.empty_display_type = 'ARROWS'
ob_camera.color = (0.0, 0.0, 0.0, 0.0)
ob_camera.display_type = 'WIRE'
ob_camera.lineart.crease_threshold = 0.0
ob_point_001.location = (-10.75, -14.58, 0.6564)
ob_point_001.lineart.crease_threshold = 0.0
ob_fire_smoke.location = (-1.305, -28.87, 0.4848)
ob_fire_smoke.color = (1.0, 0.6097, 0.361, 1.0)
ob_fire_smoke.lineart.crease_threshold = 0.0
ob_rocket_head.location = (0.01583, -23.31, 0.4918)
ob_rocket_head.hide_render = True
ob_rocket_head.lineart.crease_threshold = 0.0
ob_rocket_trail_001.parent = ob_rocket_head
ob_rocket_trail_001.matrix_parent_inverse = Matrix(((1.0, -5.821e-11, 0.0, -0.01583), (0.0, 1.0, 0.0, 23.31), (0.0, 0.0, 1.0, -0.4918), (0.0, 0.0, 0.0, 1.0)))
ob_rocket_trail_001.location = (0.839, -23.25, 0.4641)
ob_rocket_trail_001.color = (0.8959, 1.0, 0.9129, 0.754)
ob_rocket_trail_001.lineart.crease_threshold = 0.0
ob_fire_smoke_002.parent = ob_rocket_head
ob_fire_smoke_002.matrix_parent_inverse = Matrix(((1.0, -5.821e-11, 0.0, -0.01583), (0.0, 1.0, 0.0, 23.31), (0.0, 0.0, 1.0, -0.4918), (0.0, 0.0, 0.0, 1.0)))
ob_fire_smoke_002.location = (-0.154, -23.31, 0.4918)
ob_fire_smoke_002.color = (1.0, 0.6097, 0.361, 1.0)
ob_fire_smoke_002.lineart.crease_threshold = 0.0
ob_rocket_sparks.location = (-0.8327, -20.81, 0.4918)
ob_rocket_sparks.scale = (5.775e-05, 0.5774, 0.5774)
ob_rocket_sparks.color = (1.0, 1.0, 1.0, 0.0)
ob_rocket_sparks.use_shape_key_edit_mode = True
ob_rocket_sparks.lineart.crease_threshold = 0.0
ob_rocket_trail.location = (-1.762, -18.32, 0.4918)
ob_rocket_trail.scale = (0.6652, 0.6652, 0.6652)
ob_rocket_trail.color = (0.9059, 1.0, 0.7863, 0.0)
ob_rocket_trail.lineart.crease_threshold = 0.0
ob_rocket_smoke_2.location = (-0.007649, -16.05, 0.4918)
ob_rocket_smoke_2.scale = (0.6652, 0.6652, 0.6652)
ob_rocket_smoke_2.color = (0.9059, 1.0, 0.7863, 0.0)
ob_rocket_smoke_2.lineart.crease_threshold = 0.0
ob_rocket_smoke_1.location = (-0.007649, -12.63, 0.4918)
ob_rocket_smoke_1.scale = (0.6652, 0.6652, 0.6652)
ob_rocket_smoke_1.color = (0.9059, 1.0, 0.7863, 0.0)
ob_rocket_smoke_1.lineart.crease_threshold = 0.0
ob_ice_canister.location = (0.01583, -10.21, 0.4918)
ob_ice_canister.lineart.crease_threshold = 0.0
ob_ice_splat.location = (0.01583, -8.414, 0.4918)
ob_ice_splat.scale = (0.7582, 0.7582, 0.7582)
ob_ice_splat.color = (0.4717, 0.5858, 1.0, 0.0)
ob_ice_splat.lineart.crease_threshold = 0.0
ob_gun_smoke.location = (-0.007649, -5.904, 0.4918)
ob_gun_smoke.color = (1.0, 1.0, 1.0, 0.3)
ob_gun_smoke.lineart.crease_threshold = 0.0
ob_small_sparks.location = (-0.02147, -4.387, 0.7731)
ob_small_sparks.scale = (5.775e-05, 0.5774, 0.5774)
ob_small_sparks.color = (1.0, 1.0, 1.0, 0.0)
ob_small_sparks.use_shape_key_edit_mode = True
ob_small_sparks.lineart.crease_threshold = 0.0
ob_muzzle_flash_2.location = (0.01583, -2.317, 0.4918)
ob_muzzle_flash_2.rotation_euler = (-3.142, 1.571, 0.0)
ob_muzzle_flash_2.scale = (1.059, 1.059, 1.059)
ob_muzzle_flash_2.lineart.crease_threshold = 0.0
ob_muzzle_flash_1.location = (0.03388, 1.092, 0.4918)
ob_muzzle_flash_1.rotation_euler = (-3.142, 1.571, 0.0)
ob_muzzle_flash_1.scale = (1.059, 1.059, 1.059)
ob_muzzle_flash_1.lineart.crease_threshold = 0.0
ob_shotgun_sparks.location = (-0.8327, 5.906, 0.4918)
ob_shotgun_sparks.scale = (5.775e-05, 0.5774, 0.5774)
ob_shotgun_sparks.color = (1.0, 1.0, 1.0, 0.0)
ob_shotgun_sparks.use_shape_key_edit_mode = True
ob_shotgun_sparks.lineart.crease_threshold = 0.0
ob_shotgun_b_trail.location = (0.007817, 3.464, 1.288)
ob_shotgun_b_trail.lineart.crease_threshold = 0.0
ob_bullet_trail.location = (-0.2524, 8.243, 1.029)
ob_bullet_trail.lineart.crease_threshold = 0.0

# ---- collection membership
col_collection_1.objects.link(ob_cube_002)
col_collection_1.objects.link(ob_cube_012)
col_collection_1.objects.link(ob_empty)
col_collection_1.objects.link(ob_cube)
col_collection_1.objects.link(ob_gun_flash)
col_collection_1.objects.link(ob_plane)
col_collection_1.objects.link(ob_lamp)
col_collection_1.objects.link(ob_camera)
col_collection_2.objects.link(ob_point_001)
col_collection_2.objects.link(ob_fire_smoke)
col_collection_2.objects.link(ob_rocket_head)
col_collection_2.objects.link(ob_rocket_trail_001)
col_collection_2.objects.link(ob_fire_smoke_002)
col_collection_2.objects.link(ob_rocket_sparks)
col_collection_2.objects.link(ob_rocket_trail)
col_collection_2.objects.link(ob_rocket_smoke_2)
col_collection_2.objects.link(ob_rocket_smoke_1)
col_collection_2.objects.link(ob_ice_canister)
col_collection_2.objects.link(ob_ice_splat)
col_collection_2.objects.link(ob_gun_smoke)
col_collection_2.objects.link(ob_small_sparks)
col_collection_2.objects.link(ob_muzzle_flash_2)
col_collection_2.objects.link(ob_muzzle_flash_1)
col_collection_2.objects.link(ob_shotgun_sparks)
col_collection_2.objects.link(ob_shotgun_b_trail)
col_collection_2.objects.link(ob_bullet_trail)

# ---- scene / render settings (as saved in the file)
scene.camera = ob_camera
scene.frame_start = 1; scene.frame_end = 250; scene.frame_set(0)
scene.render.engine = 'BLENDER_EEVEE_NEXT'
scene.render.image_settings.color_mode = 'RGB'
scene.render.image_settings.compression = 90
scene.render.resolution_percentage = 50
scene.render.dither_intensity = 0.0
scene.render.bake_margin = 2
scene.cycles.use_denoising = False
scene.cycles.samples = 10
scene.cycles.sampling_pattern = 'TABULATED_SOBOL'
scene.cycles.light_sampling_threshold = 0.0
scene.cycles.use_adaptive_sampling = False
scene.cycles.use_light_tree = False
scene.cycles.blur_glossy = 0.0
scene.cycles.volume_bounces = 1
scene.cycles.pixel_filter_type = 'GAUSSIAN'
scene.cycles.sample_clamp_indirect = 0.0
scene.view_settings.view_transform = 'Standard'
bpy.context.view_layer.update()
